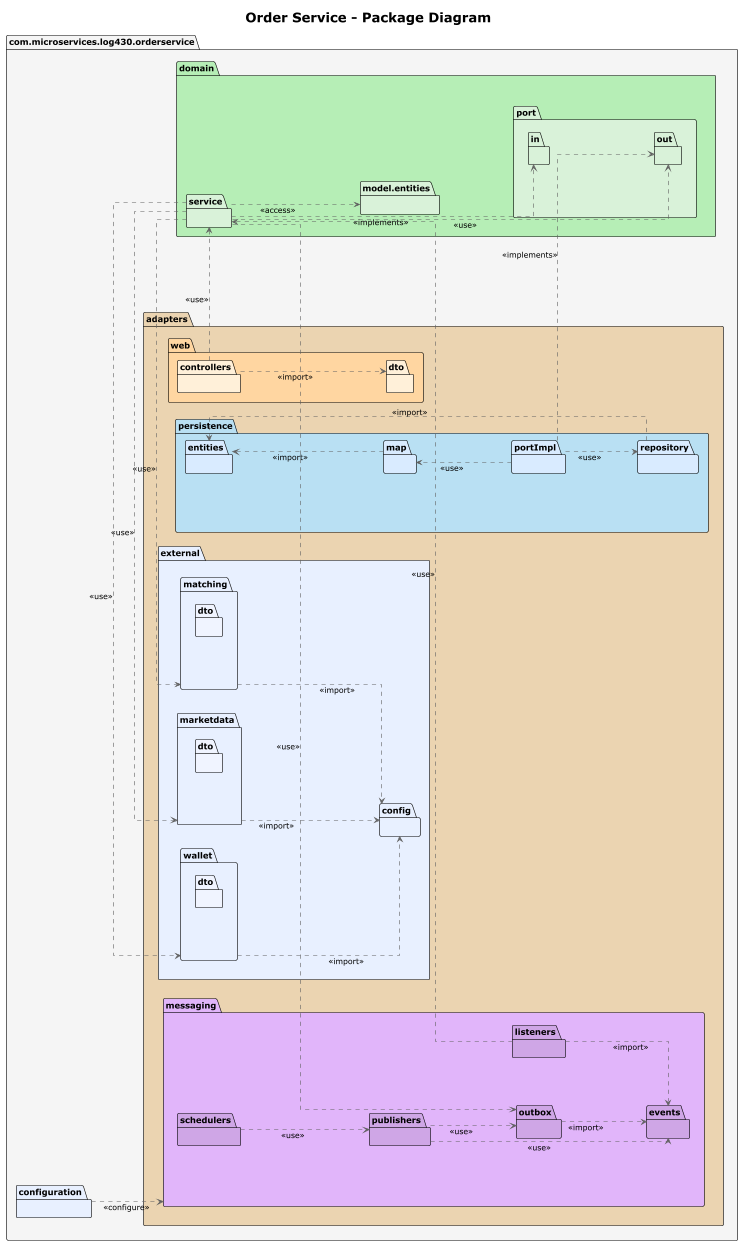

The diagram above was rendered by PlantUML. Its source (embedded in the PNG):
@startuml "Order Service - Package Diagram"
!theme plain
skinparam backgroundColor #FFFFFF
skinparam linetype ortho
skinparam shadowing false
skinparam ArrowColor #606060
skinparam FontColor #404040
left to right direction
skinparam nodesep 80
skinparam ranksep 120
title "Order Service - Package Diagram"
package "com.microservices.log430.orderservice" as appPkg #F5F5F5 {
  package "adapters" as adaptersPkg #EBD4B1 {
    package "web" as webPkg #FFD6A1 {
      package "controllers" as webCtrlPkg #FFF0D9 {}
      package "dto" as webDtoPkg #FFF0D9 {}
    }
    package "persistence" as persistPkg #B9E0F3 {
      package "entities" as persistEntityPkg #D9EBFF {}
      package "map" as persistMapPkg #D9EBFF {}
      package "portImpl" as persistPortImplPkg #D9EBFF {}
      package "repository" as persistRepoPkg #D9EBFF {}
    }
    package "external" as externalPkg #E8F0FF {
        package "config" as configPkg #E8F0FF {}
        package "matching" as matchingPkg #E8F0FF {
            package "dto" as matchingDtoPkg #F0F4FF {}
        }
        package "marketdata" as marketdataPkg #E8F0FF {
            package "dto" as marketdataDtoPkg #F0F4FF {}
        }
        package "wallet" as walletPkg #E8F0FF {
            package "dto" as walletDtoPkg #F0F4FF {}
        }
      }
    package "messaging" as messagingPkg #E1B5FA {
      package "listeners" as messagingListenerPkg #CFA6E6 {}
      package "publishers" as messagingPublisherPkg #CFA6E6 {}
      package "events" as messagingEventPkg #CFA6E6 {}
      package "outbox" as messagingOutboxPkg #CFA6E6 {}
      package "schedulers" as messagingSchedulerPkg #CFA6E6 {}
    }
  }
  package "domain" as domainPkg #B6EEB6 {
    package "model.entities" as domModelPkg #D9F2D9 {}
    package "port" as domPortPkg #D9F2D9 {
      package "in" as domPortInPkg #D9F2D9 {}
      package "out" as domPortOutPkg #D9F2D9 {}
    }
    package "service" as domSvcPkg #D9F2D9 {}
  }
  package "configuration" as configPkgOut #E8F0FF {}
}
matchingPkg ..> configPkg : <<import>>
walletPkg ..> configPkg : <<import>>
marketdataPkg ..> configPkg : <<import>>
domSvcPkg ..> matchingPkg : <<use>>
domSvcPkg ..> marketdataPkg : <<use>>
domSvcPkg ..> walletPkg : <<use>>
webCtrlPkg ..> webDtoPkg : <<import>>
webCtrlPkg ..> domSvcPkg : <<use>>
domSvcPkg ..> domModelPkg : <<access>>
domSvcPkg ..> domPortInPkg : <<implements>>
domSvcPkg ..> domPortOutPkg : <<use>>
persistPortImplPkg ..> domPortOutPkg : <<implements>>
persistPortImplPkg ..> persistRepoPkg : <<use>>
persistPortImplPkg ..> persistMapPkg : <<use>>
persistRepoPkg ..> persistEntityPkg : <<import>>
persistMapPkg ..> persistEntityPkg : <<import>>
webCtrlPkg -[hidden]-> webDtoPkg
persistEntityPkg -[hidden]-> persistMapPkg
persistMapPkg -[hidden]-> persistPortImplPkg
persistPortImplPkg -[hidden]-> persistRepoPkg
domModelPkg -[hidden]-> domPortPkg
domPortInPkg -[hidden]-> domPortOutPkg

' Nouvelles liaisons pour le messaging
messagingListenerPkg ..> domSvcPkg : <<use>>
messagingListenerPkg ..> messagingEventPkg : <<import>>
messagingPublisherPkg ..> messagingEventPkg : <<use>>
domSvcPkg ..> messagingOutboxPkg : <<use>>
messagingPublisherPkg ..> messagingOutboxPkg : <<use>>
messagingSchedulerPkg ..> messagingPublisherPkg : <<use>>
messagingOutboxPkg ..> messagingEventPkg : <<import>>

' Configuration pour messaging
configPkgOut ..> messagingPkg : <<configure>>
@enduml